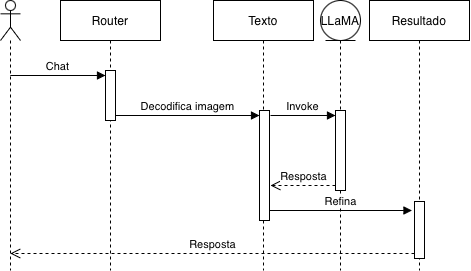

The diagram above was exported from draw.io. Its source (the exported page's mxGraphModel, read from the mxfile embedded in the PNG):
<mxGraphModel dx="901" dy="539" grid="1" gridSize="10" guides="1" tooltips="1" connect="1" arrows="1" fold="1" page="1" pageScale="1" pageWidth="850" pageHeight="1100" math="0" shadow="0">
  <root>
    <mxCell id="52Um26v1f9eTmZQs0TJV-0" />
    <mxCell id="52Um26v1f9eTmZQs0TJV-1" parent="52Um26v1f9eTmZQs0TJV-0" />
    <mxCell id="52Um26v1f9eTmZQs0TJV-2" parent="52Um26v1f9eTmZQs0TJV-1" style="shape=umlLifeline;perimeter=lifelinePerimeter;whiteSpace=wrap;html=1;container=1;dropTarget=0;collapsible=0;recursiveResize=0;outlineConnect=0;portConstraint=eastwest;newEdgeStyle={&quot;curved&quot;:0,&quot;rounded&quot;:0};participant=umlActor;" value="" vertex="1">
      <mxGeometry height="270" width="20" x="40" y="40" as="geometry" />
    </mxCell>
    <mxCell id="52Um26v1f9eTmZQs0TJV-3" parent="52Um26v1f9eTmZQs0TJV-1" style="shape=umlLifeline;perimeter=lifelinePerimeter;whiteSpace=wrap;html=1;container=1;dropTarget=0;collapsible=0;recursiveResize=0;outlineConnect=0;portConstraint=eastwest;newEdgeStyle={&quot;curved&quot;:0,&quot;rounded&quot;:0};" value="Router" vertex="1">
      <mxGeometry height="270" width="100" x="100" y="40" as="geometry" />
    </mxCell>
    <mxCell id="52Um26v1f9eTmZQs0TJV-4" parent="52Um26v1f9eTmZQs0TJV-3" style="html=1;points=[[0,0,0,0,5],[0,1,0,0,-5],[1,0,0,0,5],[1,1,0,0,-5]];perimeter=orthogonalPerimeter;outlineConnect=0;targetShapes=umlLifeline;portConstraint=eastwest;newEdgeStyle={&quot;curved&quot;:0,&quot;rounded&quot;:0};" value="" vertex="1">
      <mxGeometry height="50" width="10" x="45" y="70" as="geometry" />
    </mxCell>
    <mxCell id="52Um26v1f9eTmZQs0TJV-5" parent="52Um26v1f9eTmZQs0TJV-1" style="shape=umlLifeline;perimeter=lifelinePerimeter;whiteSpace=wrap;html=1;container=1;dropTarget=0;collapsible=0;recursiveResize=0;outlineConnect=0;portConstraint=eastwest;newEdgeStyle={&quot;curved&quot;:0,&quot;rounded&quot;:0};" value="Texto" vertex="1">
      <mxGeometry height="270" width="100" x="253" y="40" as="geometry" />
    </mxCell>
    <mxCell id="52Um26v1f9eTmZQs0TJV-6" parent="52Um26v1f9eTmZQs0TJV-5" style="html=1;points=[[0,0,0,0,5],[0,1,0,0,-5],[1,0,0,0,5],[1,1,0,0,-5]];perimeter=orthogonalPerimeter;outlineConnect=0;targetShapes=umlLifeline;portConstraint=eastwest;newEdgeStyle={&quot;curved&quot;:0,&quot;rounded&quot;:0};" value="" vertex="1">
      <mxGeometry height="110" width="10" x="46" y="110" as="geometry" />
    </mxCell>
    <mxCell id="52Um26v1f9eTmZQs0TJV-9" parent="52Um26v1f9eTmZQs0TJV-1" style="shape=umlLifeline;perimeter=lifelinePerimeter;whiteSpace=wrap;html=1;container=1;dropTarget=0;collapsible=0;recursiveResize=0;outlineConnect=0;portConstraint=eastwest;newEdgeStyle={&quot;curved&quot;:0,&quot;rounded&quot;:0};" value="Resultado" vertex="1">
      <mxGeometry height="270" width="100" x="409" y="40" as="geometry" />
    </mxCell>
    <mxCell id="52Um26v1f9eTmZQs0TJV-21" parent="52Um26v1f9eTmZQs0TJV-9" style="html=1;points=[[0,0,0,0,5],[0,1,0,0,-5],[1,0,0,0,5],[1,1,0,0,-5]];perimeter=orthogonalPerimeter;outlineConnect=0;targetShapes=umlLifeline;portConstraint=eastwest;newEdgeStyle={&quot;curved&quot;:0,&quot;rounded&quot;:0};" value="" vertex="1">
      <mxGeometry height="57" width="10" x="45" y="201" as="geometry" />
    </mxCell>
    <mxCell id="52Um26v1f9eTmZQs0TJV-10" edge="1" parent="52Um26v1f9eTmZQs0TJV-1" source="52Um26v1f9eTmZQs0TJV-2" style="html=1;verticalAlign=bottom;endArrow=block;curved=0;rounded=0;entryX=0;entryY=0;entryDx=0;entryDy=5;" target="52Um26v1f9eTmZQs0TJV-4" value="Chat">
      <mxGeometry relative="1" as="geometry">
        <mxPoint x="75" y="115" as="sourcePoint" />
      </mxGeometry>
    </mxCell>
    <mxCell id="52Um26v1f9eTmZQs0TJV-11" edge="1" parent="52Um26v1f9eTmZQs0TJV-1" source="52Um26v1f9eTmZQs0TJV-4" style="html=1;verticalAlign=bottom;startArrow=none;endArrow=block;startSize=8;curved=0;rounded=0;entryX=0;entryY=0;entryDx=0;entryDy=5;startFill=0;" target="52Um26v1f9eTmZQs0TJV-6" value="Decodifica imagem">
      <mxGeometry relative="1" x="-0.0016" as="geometry">
        <mxPoint as="offset" />
        <mxPoint x="230" y="155" as="sourcePoint" />
      </mxGeometry>
    </mxCell>
    <mxCell id="52Um26v1f9eTmZQs0TJV-12" parent="52Um26v1f9eTmZQs0TJV-1" style="shape=umlLifeline;perimeter=lifelinePerimeter;whiteSpace=wrap;html=1;container=1;dropTarget=0;collapsible=0;recursiveResize=0;outlineConnect=0;portConstraint=eastwest;newEdgeStyle={&quot;curved&quot;:0,&quot;rounded&quot;:0};participant=umlEntity;" value="LLaMA" vertex="1">
      <mxGeometry height="270" width="40" x="360" y="40" as="geometry" />
    </mxCell>
    <mxCell id="52Um26v1f9eTmZQs0TJV-13" parent="52Um26v1f9eTmZQs0TJV-12" style="html=1;points=[[0,0,0,0,5],[0,1,0,0,-5],[1,0,0,0,5],[1,1,0,0,-5]];perimeter=orthogonalPerimeter;outlineConnect=0;targetShapes=umlLifeline;portConstraint=eastwest;newEdgeStyle={&quot;curved&quot;:0,&quot;rounded&quot;:0};" value="" vertex="1">
      <mxGeometry height="80" width="10" x="15" y="110" as="geometry" />
    </mxCell>
    <mxCell id="52Um26v1f9eTmZQs0TJV-14" edge="1" parent="52Um26v1f9eTmZQs0TJV-12" style="html=1;verticalAlign=bottom;endArrow=block;curved=0;rounded=0;entryX=0;entryY=0;entryDx=0;entryDy=5;" target="52Um26v1f9eTmZQs0TJV-13" value="Invoke">
      <mxGeometry relative="1" as="geometry">
        <mxPoint x="-50" y="115" as="sourcePoint" />
      </mxGeometry>
    </mxCell>
    <mxCell id="52Um26v1f9eTmZQs0TJV-15" edge="1" parent="52Um26v1f9eTmZQs0TJV-12" source="52Um26v1f9eTmZQs0TJV-13" style="html=1;verticalAlign=bottom;endArrow=open;dashed=1;endSize=8;curved=0;rounded=0;exitX=0;exitY=1;exitDx=0;exitDy=-5;" value="Resposta">
      <mxGeometry relative="1" as="geometry">
        <mxPoint x="-50" y="185" as="targetPoint" />
      </mxGeometry>
    </mxCell>
    <mxCell id="52Um26v1f9eTmZQs0TJV-19" edge="1" parent="52Um26v1f9eTmZQs0TJV-1" source="52Um26v1f9eTmZQs0TJV-18" style="html=1;verticalAlign=bottom;endArrow=open;dashed=1;endSize=8;curved=0;rounded=0;exitX=0;exitY=1;exitDx=0;exitDy=-5;" value="Resposta">
      <mxGeometry relative="1" as="geometry">
        <mxPoint x="460" y="322" as="targetPoint" />
      </mxGeometry>
    </mxCell>
    <mxCell id="52Um26v1f9eTmZQs0TJV-20" edge="1" parent="52Um26v1f9eTmZQs0TJV-1" style="html=1;verticalAlign=bottom;endArrow=block;curved=0;rounded=0;entryX=0;entryY=0;entryDx=0;entryDy=5;" target="52Um26v1f9eTmZQs0TJV-18" value="Invoke">
      <mxGeometry relative="1" as="geometry">
        <mxPoint x="460" y="252" as="sourcePoint" />
      </mxGeometry>
    </mxCell>
    <mxCell id="52Um26v1f9eTmZQs0TJV-22" edge="1" parent="52Um26v1f9eTmZQs0TJV-1" style="html=1;verticalAlign=bottom;startArrow=none;endArrow=block;startSize=8;curved=0;rounded=0;entryX=0;entryY=0;entryDx=0;entryDy=5;startFill=0;" value="Refina">
      <mxGeometry relative="1" as="geometry">
        <mxPoint x="308.5" y="250" as="sourcePoint" />
        <mxPoint x="451.5" y="250" as="targetPoint" />
      </mxGeometry>
    </mxCell>
    <mxCell id="52Um26v1f9eTmZQs0TJV-23" edge="1" parent="52Um26v1f9eTmZQs0TJV-1" source="52Um26v1f9eTmZQs0TJV-21" style="html=1;verticalAlign=bottom;endArrow=open;dashed=1;endSize=8;curved=0;rounded=0;exitX=0;exitY=1;exitDx=0;exitDy=-5;exitPerimeter=0;" target="52Um26v1f9eTmZQs0TJV-2" value="Resposta">
      <mxGeometry relative="1" as="geometry">
        <mxPoint x="603" y="390" as="sourcePoint" />
        <mxPoint x="538" y="390" as="targetPoint" />
      </mxGeometry>
    </mxCell>
  </root>
</mxGraphModel>